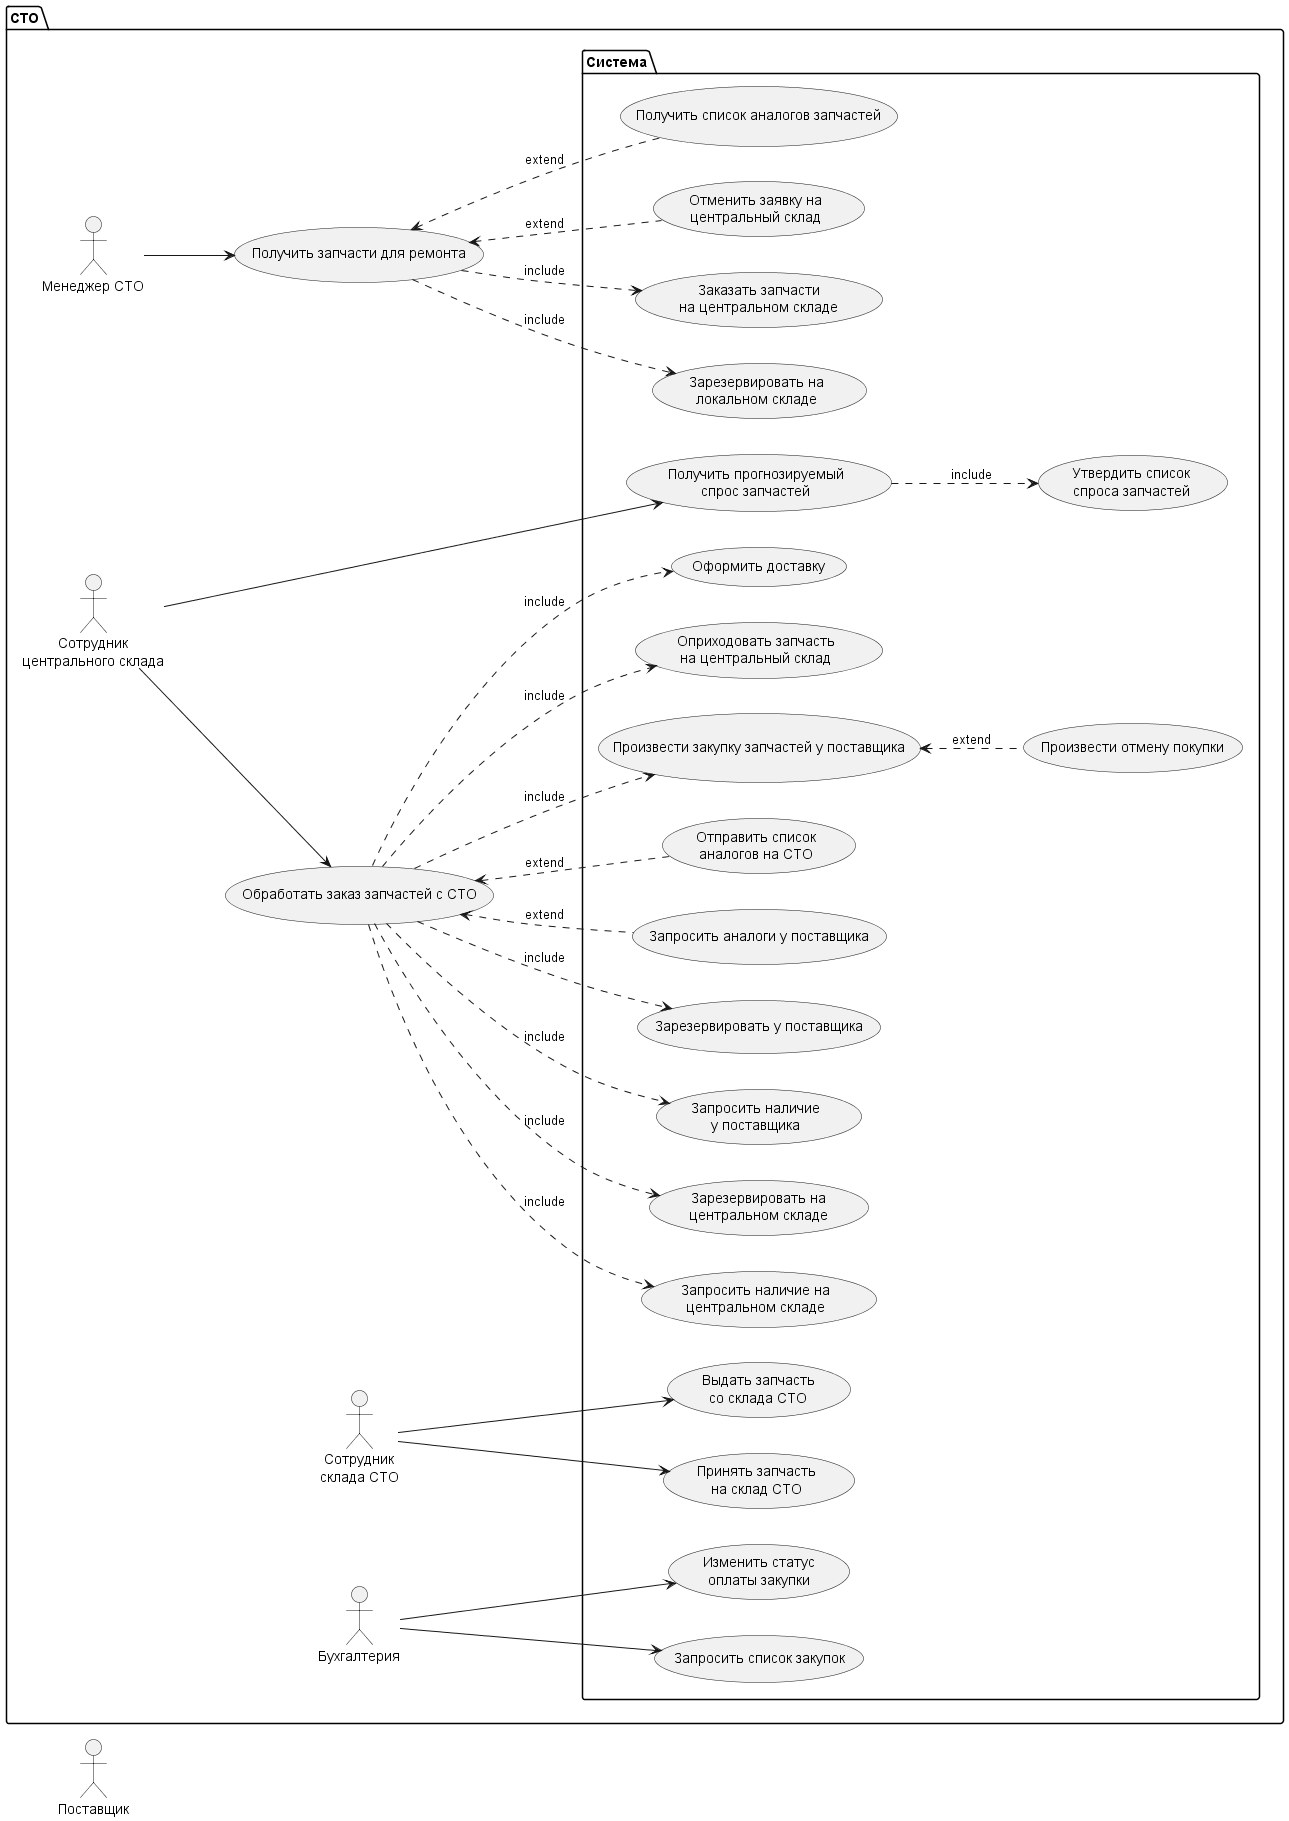

The diagram above was rendered by PlantUML. Its source (embedded in the PNG):
@startuml Domaine modele
left to right direction
skinparam DefaultTextAlignment center

    actor Поставщик as provider

    package СТО {
               
    actor :Менеджер СТО: as manager
    actor :Сотрудник\nцентрального склада: as sklad
    actor :Сотрудник\nсклада СТО: as skladsto 
    actor :Бухгалтерия: as buh
    

    usecase "Получить запчасти для ремонта" as zakaz

    usecase "Обработать заказ запчастей с СТО" as processorder 

    
        
        package Система {            

            usecase "Зарезервировать на\nлокальном складе" as reservlocal
            usecase "Заказать запчасти\nна центральном складе" as app            
            usecase "Отменить заявку на\nцентральный склад" as cancelapp
            usecase "Получить список аналогов запчастей" as getanalog
            

            usecase "Принять запчасть\nна склад СТО" as accept
            usecase "Выдать запчасть\nсо склада СТО" as issuesto

            
            usecase "Запросить наличие на\nцентральном складе" as zakazcenter
            usecase "Зарезервировать на\nцентральном складе" as reservcenter
            usecase "Запросить наличие\nу поставщика" as zakazdealer
            usecase "Зарезервировать у поставщика" as reservdealer
            usecase "Запросить аналоги у поставщика" as getanalogdealer
            usecase "Отправить список\nаналогов на СТО" as sendanalogdealer
            usecase "Произвести закупку запчастей у поставщика" as purchase
            usecase "Произвести отмену покупки" as cancelpurchase
            usecase "Оприходовать запчасть\nна центральный склад" as issuecenter
            usecase "Оформить доставку" as senddelivery

            usecase "Получить прогнозируемый\nспрос запчастей" as getforecast

            usecase "Утвердить список\nспроса запчастей" as signforecast

            usecase "Запросить список закупок" as getlistpurchase
            usecase "Изменить статус\nоплаты закупки" as patchpurchase


                    
        }    

    manager --> zakaz
    zakaz ..> reservlocal : include
    zakaz <.. cancelapp : extend 
    zakaz <.. getanalog : extend
    zakaz ..> app : include
    
    skladsto --> accept
    skladsto --> issuesto
    
    sklad --> processorder
    processorder ..> purchase : include

    processorder ..> zakazcenter : include
    processorder ..> reservcenter : include
    processorder ..> zakazdealer : include
    processorder ..> reservdealer : include
    processorder <.. getanalogdealer : extend
    processorder <.. sendanalogdealer : extend 
    processorder ..> issuecenter : include 
    processorder ..> senddelivery : include

    purchase <.. cancelpurchase : extend 

    sklad --> getforecast
    getforecast ..> signforecast : include 

    buh --> getlistpurchase
    buh --> patchpurchase
   
    }
@enduml